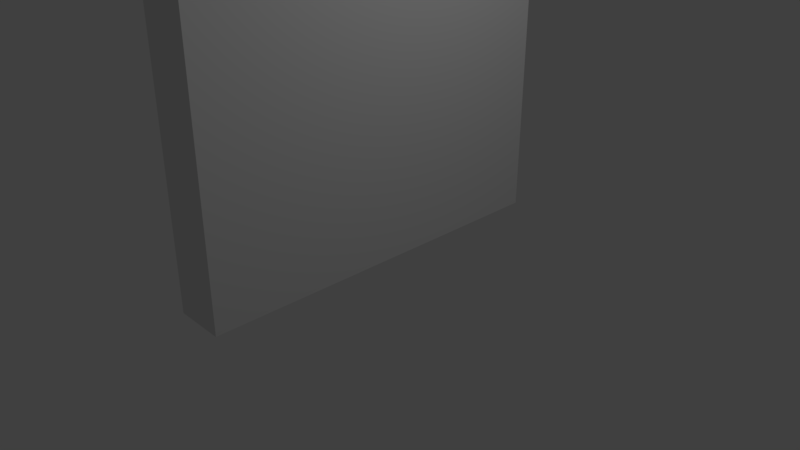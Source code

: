 # Source: door.blend  (saved by Blender 2.79.0; exported with 4.5.12 LTS)
import bpy
from mathutils import Matrix  # noqa: F401  (used for matrix-valued properties, if any)

bpy.ops.wm.read_factory_settings(use_empty=True)
scene = bpy.context.scene
scene.name = 'Scene'

# ---- collections
col_collection_1 = bpy.data.collections.new('Collection 1'); scene.collection.children.link(col_collection_1)

# ---- world
world_world = bpy.data.worlds.new('World'); scene.world = world_world
world_world.color = (0.05088, 0.05088, 0.05088)
world_world.use_sun_shadow = False
world_world.sun_shadow_jitter_overblur = 0.0
world_world.cycles.sampling_method = 'MANUAL'

# ---- cameras
cam_camera = bpy.data.cameras.new('Camera')
cam_camera.clip_end = 100.0
cam_camera.lens = 35.0
cam_camera.sensor_width = 32.0
cam_camera.sensor_height = 18.0
cam_camera.ortho_scale = 7.314
cam_camera.dof.focus_distance = 0.0
cam_camera.dof.aperture_fstop = 128.0

# ---- lights
light_lamp = bpy.data.lights.new('Lamp', 'POINT')
light_lamp.transmission_factor = 0.0
light_lamp.cutoff_distance = 30.0
light_lamp.energy = 100.0
light_lamp.shadow_buffer_clip_start = 1.001
light_lamp.shadow_soft_size = 0.1
light_lamp.shadow_maximum_resolution = 0.006
light_lamp.use_absolute_resolution = True

# ---- meshes
me_003 = bpy.data.meshes.new('立方体.003')
me_003.from_pydata([(0.5162, -0.3964, 2.939), (0.5162, -0.3964, 25.94), (0.5162, 11.41, 2.939), (0.5162, 11.41, 25.94), (0.5162, -0.3964, -20.92), (0.5162, -0.3964, -3.017), (0.5162, 11.41, -20.92), (0.5162, 11.41, -3.017), (0.1108, -1.619, -27.6), (0.1108, -1.619, 30.93), (0.1108, 12.63, -27.6), (0.1108, 12.63, 30.93), (2.221, -1.619, -27.6), (2.221, -1.619, 30.93), (2.221, 12.63, -27.6), (2.221, 12.63, 30.93), (0.1108, -0.3964, -20.92), (0.1108, 11.41, -20.92), (0.1108, -0.3964, -3.017), (0.1108, 11.41, -3.017), (0.1108, -0.3964, 2.939), (0.1108, 11.41, 2.939), (0.1108, -0.3964, 25.94), (0.1108, 11.41, 25.94), (-1.0, -1.0, -1.0), (-1.0, -1.0, 1.0), (-1.0, 1.0, -1.0), (-1.0, 1.0, 1.0), (0.1108, 1.0, -1.0), (0.1108, 1.0, 1.0), (0.1108, -1.0, 1.0), (0.1108, -1.0, -1.0)], [], [(2, 0, 1, 3), (0, 20, 22, 1), (3, 1, 22, 23), (6, 4, 5, 7), (4, 16, 18, 5), (7, 5, 18, 19), (8, 30, 31, 28, 19, 18), (10, 11, 15, 14), (14, 15, 13, 12), (12, 13, 9, 8), (10, 14, 12, 8), (15, 11, 9, 13), (17, 6, 7, 19), (18, 16, 17, 10, 8), (16, 4, 6, 17), (21, 2, 3, 23), (11, 21, 23, 22, 9), (20, 0, 2, 21), (24, 25, 27, 26), (26, 27, 29, 28), (26, 28, 31, 24), (19, 28, 29, 30, 8, 9, 22, 20, 21, 11, 10, 17), (31, 30, 25, 24), (30, 29, 27, 25)])
me_003.use_remesh_preserve_volume = False
me_003.use_remesh_preserve_attributes = False
me_003.use_mirror_vertex_groups = False
me_003.update()

# ---- objects
ob_lamp = bpy.data.objects.new('Lamp', light_lamp)
ob_camera = bpy.data.objects.new('Camera', cam_camera)
ob_001 = bpy.data.objects.new('立方体.001', me_003)

# ---- transforms, parenting, visibility, modifiers, constraints
ob_lamp.location = (4.076, 1.005, 5.904)
ob_lamp.rotation_euler = (0.6503, 0.05522, 1.866)
ob_lamp.lock_rotations_4d = False
ob_lamp.empty_display_type = 'ARROWS'
ob_lamp.color = (0.0, 0.0, 0.0, 0.0)
ob_lamp.lineart.crease_threshold = 0.0
ob_camera.location = (7.481, -6.508, 5.344)
ob_camera.rotation_euler = (1.109, 0.0, 0.8149)
ob_camera.lock_rotations_4d = False
ob_camera.empty_display_type = 'ARROWS'
ob_camera.color = (0.0, 0.0, 0.0, 0.0)
ob_camera.display_type = 'WIRE'
ob_camera.lineart.crease_threshold = 0.0
ob_001.location = (-0.3688, -1.94, 4.769)
ob_001.scale = (0.3163, 0.3524, 0.1715)
ob_001.lineart.crease_threshold = 0.0

# ---- collection membership
col_collection_1.objects.link(ob_lamp)
col_collection_1.objects.link(ob_camera)
col_collection_1.objects.link(ob_001)

# ---- scene / render settings (as saved in the file)
scene.camera = ob_camera
scene.frame_start = 1; scene.frame_end = 250; scene.frame_set(1)
scene.render.engine = 'BLENDER_EEVEE_NEXT'
scene.render.resolution_percentage = 50
scene.render.dither_intensity = 0.0
scene.cycles.use_denoising = False
scene.cycles.samples = 128
scene.cycles.sampling_pattern = 'TABULATED_SOBOL'
scene.cycles.use_adaptive_sampling = False
scene.cycles.use_light_tree = False
scene.cycles.blur_glossy = 0.0
scene.cycles.sample_clamp_indirect = 0.0
scene.view_settings.view_transform = 'Standard'
bpy.context.view_layer.update()
